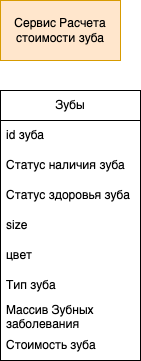

The diagram above was exported from draw.io. Its source (the exported page's mxGraphModel, read from the mxfile embedded in the PNG):
<mxGraphModel dx="1026" dy="1829" grid="1" gridSize="10" guides="1" tooltips="1" connect="1" arrows="1" fold="1" page="1" pageScale="1" pageWidth="827" pageHeight="1169" math="0" shadow="0">
  <root>
    <mxCell id="0" />
    <mxCell id="1" parent="0" />
    <mxCell id="2" value="Сервис Расчета стоимости зуба" style="rounded=0;whiteSpace=wrap;html=1;fillColor=#ffe6cc;strokeColor=#d79b00;" vertex="1" parent="1">
      <mxGeometry x="560" y="-150" width="120" height="60" as="geometry" />
    </mxCell>
    <mxCell id="3" value="Зубы" style="swimlane;fontStyle=0;childLayout=stackLayout;horizontal=1;startSize=30;horizontalStack=0;resizeParent=1;resizeParentMax=0;resizeLast=0;collapsible=1;marginBottom=0;whiteSpace=wrap;html=1;" vertex="1" parent="1">
      <mxGeometry x="560" y="-60" width="140" height="270" as="geometry" />
    </mxCell>
    <mxCell id="4" value="id зуба" style="text;strokeColor=none;fillColor=none;align=left;verticalAlign=middle;spacingLeft=4;spacingRight=4;overflow=hidden;points=[[0,0.5],[1,0.5]];portConstraint=eastwest;rotatable=0;whiteSpace=wrap;html=1;" vertex="1" parent="3">
      <mxGeometry y="30" width="140" height="30" as="geometry" />
    </mxCell>
    <mxCell id="5" value="Статус наличия зуба" style="text;strokeColor=none;fillColor=none;align=left;verticalAlign=middle;spacingLeft=4;spacingRight=4;overflow=hidden;points=[[0,0.5],[1,0.5]];portConstraint=eastwest;rotatable=0;whiteSpace=wrap;html=1;" vertex="1" parent="3">
      <mxGeometry y="60" width="140" height="30" as="geometry" />
    </mxCell>
    <mxCell id="6" value="Статус здоровья зуба" style="text;strokeColor=none;fillColor=none;align=left;verticalAlign=middle;spacingLeft=4;spacingRight=4;overflow=hidden;points=[[0,0.5],[1,0.5]];portConstraint=eastwest;rotatable=0;whiteSpace=wrap;html=1;" vertex="1" parent="3">
      <mxGeometry y="90" width="140" height="30" as="geometry" />
    </mxCell>
    <mxCell id="7" value="size" style="text;strokeColor=none;fillColor=none;align=left;verticalAlign=middle;spacingLeft=4;spacingRight=4;overflow=hidden;points=[[0,0.5],[1,0.5]];portConstraint=eastwest;rotatable=0;whiteSpace=wrap;html=1;" vertex="1" parent="3">
      <mxGeometry y="120" width="140" height="30" as="geometry" />
    </mxCell>
    <mxCell id="8" value="цвет" style="text;strokeColor=none;fillColor=none;align=left;verticalAlign=middle;spacingLeft=4;spacingRight=4;overflow=hidden;points=[[0,0.5],[1,0.5]];portConstraint=eastwest;rotatable=0;whiteSpace=wrap;html=1;" vertex="1" parent="3">
      <mxGeometry y="150" width="140" height="30" as="geometry" />
    </mxCell>
    <mxCell id="9" value="Тип зуба" style="text;strokeColor=none;fillColor=none;align=left;verticalAlign=middle;spacingLeft=4;spacingRight=4;overflow=hidden;points=[[0,0.5],[1,0.5]];portConstraint=eastwest;rotatable=0;whiteSpace=wrap;html=1;" vertex="1" parent="3">
      <mxGeometry y="180" width="140" height="30" as="geometry" />
    </mxCell>
    <mxCell id="10" value="Массив Зубных заболевания" style="text;strokeColor=none;fillColor=none;align=left;verticalAlign=middle;spacingLeft=4;spacingRight=4;overflow=hidden;points=[[0,0.5],[1,0.5]];portConstraint=eastwest;rotatable=0;whiteSpace=wrap;html=1;" vertex="1" parent="3">
      <mxGeometry y="210" width="140" height="30" as="geometry" />
    </mxCell>
    <mxCell id="11" value="Стоимость зуба" style="text;strokeColor=none;fillColor=none;align=left;verticalAlign=middle;spacingLeft=4;spacingRight=4;overflow=hidden;points=[[0,0.5],[1,0.5]];portConstraint=eastwest;rotatable=0;whiteSpace=wrap;html=1;" vertex="1" parent="3">
      <mxGeometry y="240" width="140" height="30" as="geometry" />
    </mxCell>
  </root>
</mxGraphModel>